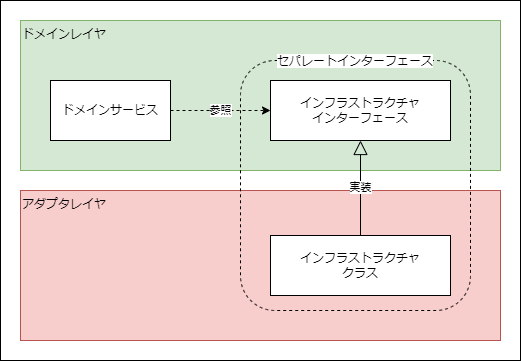

The diagram above was exported from draw.io. Its source (the exported page's mxGraphModel, read from the mxfile embedded in the PNG):
<mxGraphModel dx="839" dy="500" grid="1" gridSize="10" guides="1" tooltips="1" connect="1" arrows="1" fold="1" page="1" pageScale="1" pageWidth="1654" pageHeight="1169" math="0" shadow="0">
  <root>
    <mxCell id="0" />
    <mxCell id="1" parent="0" />
    <mxCell id="3" value="" style="rounded=0;whiteSpace=wrap;html=1;" vertex="1" parent="1">
      <mxGeometry x="40" y="40" width="520" height="360" as="geometry" />
    </mxCell>
    <mxCell id="4" value="ドメインレイヤ" style="rounded=0;whiteSpace=wrap;html=1;fillColor=#d5e8d4;strokeColor=#82b366;align=left;verticalAlign=top;" vertex="1" parent="1">
      <mxGeometry x="60" y="60" width="480" height="150" as="geometry" />
    </mxCell>
    <mxCell id="5" value="アダプタレイヤ" style="rounded=0;whiteSpace=wrap;html=1;fillColor=#f8cecc;strokeColor=#b85450;align=left;verticalAlign=top;" vertex="1" parent="1">
      <mxGeometry x="60" y="230" width="480" height="150" as="geometry" />
    </mxCell>
    <mxCell id="8" value="参照" style="edgeStyle=none;html=1;dashed=1;" edge="1" parent="1" source="6" target="7">
      <mxGeometry relative="1" as="geometry" />
    </mxCell>
    <mxCell id="6" value="ドメインサービス" style="rounded=0;whiteSpace=wrap;html=1;" vertex="1" parent="1">
      <mxGeometry x="90" y="120" width="120" height="60" as="geometry" />
    </mxCell>
    <mxCell id="7" value="インフラストラクチャ&lt;br&gt;インターフェース" style="rounded=0;whiteSpace=wrap;html=1;" vertex="1" parent="1">
      <mxGeometry x="310" y="120" width="180" height="60" as="geometry" />
    </mxCell>
    <mxCell id="10" value="実装" style="edgeStyle=none;html=1;endArrow=block;endFill=0;endSize=12;" edge="1" parent="1" source="9" target="7">
      <mxGeometry relative="1" as="geometry" />
    </mxCell>
    <mxCell id="9" value="インフラストラクチャ&lt;br&gt;クラス" style="rounded=0;whiteSpace=wrap;html=1;" vertex="1" parent="1">
      <mxGeometry x="310" y="275" width="180" height="60" as="geometry" />
    </mxCell>
    <mxCell id="11" value="セパレートインターフェース" style="rounded=1;whiteSpace=wrap;html=1;fillColor=none;verticalAlign=top;spacingTop=-13;labelBackgroundColor=default;dashed=1;" vertex="1" parent="1">
      <mxGeometry x="280" y="100" width="230" height="250" as="geometry" />
    </mxCell>
  </root>
</mxGraphModel>